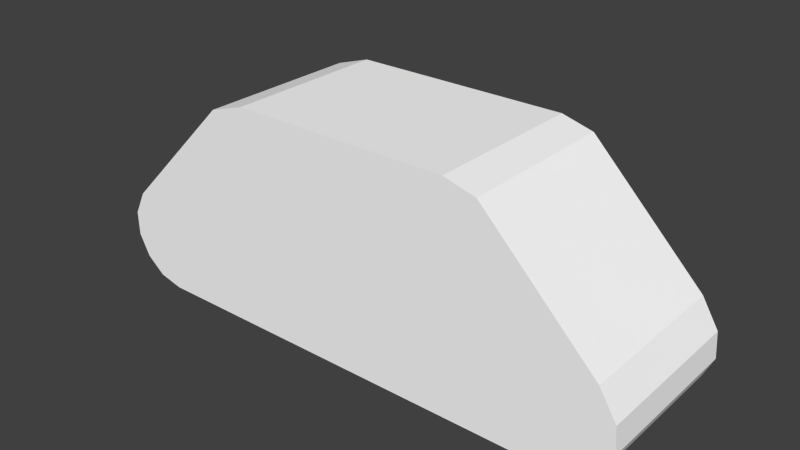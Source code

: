 # Source: roller3.blend  (saved by Blender 2.72.0; exported with 4.5.12 LTS)
import bpy
from mathutils import Matrix  # noqa: F401  (used for matrix-valued properties, if any)

bpy.ops.wm.read_factory_settings(use_empty=True)
scene = bpy.context.scene
scene.name = 'Scene'

# ---- collections
col_collection_1 = bpy.data.collections.new('Collection 1'); scene.collection.children.link(col_collection_1)

# ---- materials (node trees are filled in below, after node groups)
mat_colobotmesh_mat_1 = bpy.data.materials.new('ColobotMesh_mat_1')
mat_colobotmesh_mat_1.alpha_threshold = 0.0
mat_colobotmesh_mat_1.use_transparent_shadow = False
mat_colobotmesh_mat_1.diffuse_color = (1.0, 1.0, 1.0, 1.0)
mat_colobotmesh_mat_1.specular_color = (0.0, 0.0, 0.0)
mat_colobotmesh_mat_1.roughness = 0.5
mat_colobotmesh_mat_2 = bpy.data.materials.new('ColobotMesh_mat_2')
mat_colobotmesh_mat_2.alpha_threshold = 0.0
mat_colobotmesh_mat_2.use_transparent_shadow = False
mat_colobotmesh_mat_2.diffuse_color = (1.0, 1.0, 1.0, 1.0)
mat_colobotmesh_mat_2.specular_color = (0.0, 0.0, 0.0)
mat_colobotmesh_mat_2.roughness = 0.5

# ---- material node trees

# ---- world
world_world = bpy.data.worlds.new('World'); scene.world = world_world
world_world.color = (0.05088, 0.05088, 0.05088)
world_world.use_sun_shadow = False
world_world.sun_shadow_jitter_overblur = 0.0
world_world.cycles.sampling_method = 'MANUAL'
world_world.cycles.sample_map_resolution = 256

# ---- meshes
me_colobotmesh = bpy.data.meshes.new('ColobotMesh_')
me_colobotmesh.from_pydata([(4.463, -1.9, 3.0), (4.815, -1.63, 3.0), (4.815, -1.63, 0.0), (4.966, -0.7572, 3.0), (5.0, -1.234, 3.0), (5.0, -1.234, 0.0), (4.657, -0.2462, 3.0), (-2.0, 2.0, 3.0), (-4.768, -0.3395, 3.0), (4.966, -0.7572, 0.0), (-4.984, -1.229, 3.0), (-4.785, -1.619, 0.0), (-4.984, -1.229, 0.0), (-4.785, -1.619, 3.0), (2.582, 1.842, 3.0), (4.463, -1.9, 0.0), (-4.768, -0.3395, 0.0), (-4.993, -0.7838, 0.0), (-4.443, -1.895, 0.0), (2.582, 1.842, 0.0), (-2.0, 2.0, 0.0), (-4.443, -1.895, 3.0), (2.0, 2.0, 0.0), (4.657, -0.2462, 0.0), (-4.0, -2.0, 3.0), (-2.65, 1.795, 3.0), (-2.65, 1.795, 0.0), (-4.993, -0.7838, 3.0), (4.0, -2.0, 3.0), (4.0, -2.0, 0.0), (-4.0, -2.0, 0.0), (2.0, 2.0, 3.0)], [], [(2, 1, 0), (15, 2, 0), (5, 4, 1), (2, 5, 1), (9, 3, 4), (5, 9, 4), (23, 6, 3), (9, 23, 3), (19, 14, 6), (23, 19, 6), (22, 31, 14), (19, 22, 14), (20, 7, 31), (22, 20, 31), (26, 25, 7), (20, 26, 7), (16, 8, 25), (26, 16, 25), (17, 27, 8), (16, 17, 8), (12, 10, 27), (17, 12, 27), (11, 13, 10), (12, 11, 10), (18, 21, 13), (11, 18, 13), (30, 24, 21), (18, 30, 21), (29, 28, 24), (30, 29, 24), (15, 0, 28), (29, 15, 28), (14, 31, 6), (31, 7, 6), (6, 7, 3), (3, 7, 4), (4, 7, 1), (1, 7, 0), (0, 7, 28), (28, 7, 24), (7, 25, 24), (25, 8, 24), (8, 27, 24), (24, 27, 21), (21, 27, 13), (27, 10, 13), (22, 19, 23), (20, 22, 23), (20, 23, 9), (20, 9, 5), (20, 5, 2), (20, 2, 15), (20, 15, 29), (20, 29, 30), (26, 20, 30), (16, 26, 30), (17, 16, 30), (17, 30, 18), (17, 18, 11), (12, 17, 11)])
me_colobotmesh.polygons.foreach_set('material_index', [0, 0, 0, 0, 0, 0, 0, 0, 0, 0, 0, 0, 0, 0, 0, 0, 0, 0, 0, 0, 0, 0, 0, 0, 0, 0, 0, 0, 0, 0, 0, 0, 1, 1, 1, 1, 1, 1, 1, 1, 1, 1, 1, 1, 1, 1, 1, 1, 1, 1, 1, 1, 1, 1, 1, 1, 1, 1, 1, 1])
_uv = me_colobotmesh.uv_layers.new(name='UV_1')
_uv.uv.foreach_set('vector', [0.7793, 0.998, 0.7793, 0.877, 0.752, 0.877, 0.752, 0.998, 0.7793, 0.998, 0.752, 0.877, 0.7793, 0.998, 0.7793, 0.877, 0.752, 0.877, 0.752, 0.998, 0.7793, 0.998, 0.752, 0.877, 0.752, 0.998, 0.752, 0.877, 0.7793, 0.877, 0.7793, 0.998, 0.752, 0.998, 0.7793, 0.877, 0.752, 0.998, 0.752, 0.877, 0.7793, 0.877, 0.7793, 0.998, 0.752, 0.998, 0.7793, 0.877, 0.752, 0.998, 0.752, 0.877, 0.873, 0.877, 0.873, 0.998, 0.752, 0.998, 0.873, 0.877, 0.752, 0.998, 0.752, 0.877, 0.7793, 0.877, 0.7793, 0.998, 0.752, 0.998, 0.7793, 0.877, 0.752, 0.998, 0.752, 0.877, 0.873, 0.877, 0.873, 0.998, 0.752, 0.998, 0.873, 0.877, 0.752, 0.998, 0.752, 0.877, 0.7793, 0.877, 0.7793, 0.998, 0.752, 0.998, 0.7793, 0.877, 0.752, 0.998, 0.752, 0.877, 0.873, 0.877, 0.873, 0.998, 0.752, 0.998, 0.873, 0.877, 0.752, 0.998, 0.752, 0.877, 0.7793, 0.877, 0.7793, 0.998, 0.752, 0.998, 0.7793, 0.877, 0.7793, 0.998, 0.7793, 0.877, 0.752, 0.877, 0.752, 0.998, 0.7793, 0.998, 0.752, 0.877, 0.7793, 0.998, 0.7793, 0.877, 0.752, 0.877, 0.752, 0.998, 0.7793, 0.998, 0.752, 0.877, 0.7793, 0.998, 0.7793, 0.877, 0.752, 0.877, 0.752, 0.998, 0.7793, 0.998, 0.752, 0.877, 0.7793, 0.998, 0.7793, 0.877, 0.752, 0.877, 0.752, 0.998, 0.7793, 0.998, 0.752, 0.877, 0.998, 0.998, 0.998, 0.877, 0.752, 0.877, 0.752, 0.998, 0.998, 0.998, 0.752, 0.877, 0.7793, 0.998, 0.7793, 0.877, 0.752, 0.877, 0.752, 0.998, 0.7793, 0.998, 0.752, 0.877, 0.378, 0.9902, 0.3491, 0.998, 0.481, 0.8862, 0.3491, 0.998, 0.1505, 0.998, 0.481, 0.8862, 0.481, 0.8862, 0.1505, 0.998, 0.4963, 0.8607, 0.4963, 0.8607, 0.1505, 0.998, 0.498, 0.837, 0.498, 0.837, 0.1505, 0.998, 0.4888, 0.8173, 0.4888, 0.8173, 0.1505, 0.998, 0.4714, 0.8038, 0.4714, 0.8038, 0.1505, 0.998, 0.4484, 0.7988, 0.4484, 0.7988, 0.1505, 0.998, 0.05125, 0.7988, 0.1505, 0.998, 0.1183, 0.9878, 0.05125, 0.7988, 0.1183, 0.9878, 0.01313, 0.8815, 0.05125, 0.7988, 0.01313, 0.8815, 0.001953, 0.8594, 0.05125, 0.7988, 0.05125, 0.7988, 0.001953, 0.8594, 0.02928, 0.8041, 0.02928, 0.8041, 0.001953, 0.8594, 0.01226, 0.8178, 0.001953, 0.8594, 0.002407, 0.8372, 0.01226, 0.8178, 0.3491, 0.998, 0.378, 0.9902, 0.481, 0.8862, 0.1505, 0.998, 0.3491, 0.998, 0.481, 0.8862, 0.1505, 0.998, 0.481, 0.8862, 0.4963, 0.8607, 0.1505, 0.998, 0.4963, 0.8607, 0.498, 0.837, 0.1505, 0.998, 0.498, 0.837, 0.4888, 0.8173, 0.1505, 0.998, 0.4888, 0.8173, 0.4714, 0.8038, 0.1505, 0.998, 0.4714, 0.8038, 0.4484, 0.7988, 0.1505, 0.998, 0.4484, 0.7988, 0.05125, 0.7988, 0.1183, 0.9878, 0.1505, 0.998, 0.05125, 0.7988, 0.01313, 0.8815, 0.1183, 0.9878, 0.05125, 0.7988, 0.001953, 0.8594, 0.01313, 0.8815, 0.05125, 0.7988, 0.001953, 0.8594, 0.05125, 0.7988, 0.02928, 0.8041, 0.001953, 0.8594, 0.02928, 0.8041, 0.01226, 0.8178, 0.002407, 0.8372, 0.001953, 0.8594, 0.01226, 0.8178])
_uv.active_render = True
_uv = me_colobotmesh.uv_layers.new(name='UV_2')
_uv.uv.foreach_set('vector', [0.7686, 0.9858, 0.2314, 0.9858, 0.2686, 0.5142, 0.7314, 0.5142, 0.7686, 0.9858, 0.2686, 0.5142, 0.7598, 0.9791, 0.2402, 0.9791, 0.2598, 0.5209, 0.7402, 0.5209, 0.7598, 0.9791, 0.2598, 0.5209, 0.7482, 0.4749, 0.2518, 0.4749, 0.2482, 0.02506, 0.7518, 0.02506, 0.7482, 0.4749, 0.2482, 0.02506, 0.7337, 0.4733, 0.2663, 0.4733, 0.2337, 0.02671, 0.7663, 0.02671, 0.7337, 0.4733, 0.2337, 0.02671, 0.6537, 0.4172, 0.3463, 0.4172, 0.1537, 0.08276, 0.8463, 0.08276, 0.6537, 0.4172, 0.1537, 0.08276, 0.7195, 0.4918, 0.2805, 0.4918, 0.2195, 0.008198, 0.7805, 0.008198, 0.7195, 0.4918, 0.2195, 0.008198, 0.6024, 0.5, 0.3976, 0.5, 0.1024, 1.0, 0.8976, 1.0, 0.6024, 0.5, 0.1024, 1.0, 0.7161, 0.5106, 0.2839, 0.5106, 0.2161, 0.9894, 0.7839, 0.9894, 0.7161, 0.5106, 0.2161, 0.9894, 0.6521, 0.5838, 0.3479, 0.5838, 0.1521, 0.9162, 0.8479, 0.9162, 0.6521, 0.5838, 0.1521, 0.9162, 0.7381, 0.5233, 0.2619, 0.5233, 0.2381, 0.9767, 0.7619, 0.9767, 0.7381, 0.5233, 0.2381, 0.9767, 0.7505, 0.02347, 0.2495, 0.02347, 0.2505, 0.4765, 0.7495, 0.4765, 0.7505, 0.02347, 0.2505, 0.4765, 0.7605, 0.0205, 0.2395, 0.0205, 0.2605, 0.4795, 0.7395, 0.4795, 0.7605, 0.0205, 0.2605, 0.4795, 0.7681, 0.01451, 0.2319, 0.01451, 0.2681, 0.4855, 0.7319, 0.4855, 0.7681, 0.01451, 0.2681, 0.4855, 0.7733, 0.005512, 0.2267, 0.005512, 0.2733, 0.4945, 0.7267, 0.4945, 0.7733, 0.005512, 0.2733, 0.4945, 0.9429, 1.0, 0.0571, 1.0, 0.4429, 0.5, 0.5571, 0.5, 0.9429, 1.0, 0.4429, 0.5, 0.7744, 0.9948, 0.2256, 0.9948, 0.2744, 0.5052, 0.7256, 0.5052, 0.7744, 0.9948, 0.2744, 0.5052, 0.9209, 0.8298, 0.8971, 0.8259, 0.9903, 0.89, 0.8971, 0.8259, 0.6969, 0.1667, 0.9903, 0.89, 0.9903, 0.89, 0.6969, 0.1667, 0.9988, 0.9024, 0.9988, 0.9024, 0.6969, 0.1667, 0.9997, 0.9158, 0.9997, 0.9158, 0.6969, 0.1667, 0.9947, 0.929, 0.9947, 0.929, 0.6969, 0.1667, 0.9848, 0.9406, 0.9848, 0.9406, 0.6969, 0.1667, 0.9708, 0.949, 0.9708, 0.949, 0.6969, 0.1667, 0.602, 0.02785, 0.6969, 0.1667, 0.6641, 0.1587, 0.602, 0.02785, 0.6641, 0.1587, 0.5711, 0.08754, 0.602, 0.02785, 0.5711, 0.08754, 0.5627, 0.07519, 0.602, 0.02785, 0.602, 0.02785, 0.5627, 0.07519, 0.5838, 0.03558, 0.5838, 0.03558, 0.5627, 0.07519, 0.5704, 0.04735, 0.5627, 0.07519, 0.563, 0.06117, 0.5704, 0.04735, 0.9994, 0.867, 0.9724, 0.8665, 0.9054, 0.9235, 0.6466, 0.09861, 0.9994, 0.867, 0.9054, 0.9235, 0.6466, 0.09861, 0.9054, 0.9235, 0.8985, 0.9353, 0.6466, 0.09861, 0.8985, 0.9353, 0.8978, 0.9499, 0.6466, 0.09861, 0.8978, 0.9499, 0.9019, 0.9658, 0.6466, 0.09861, 0.9019, 0.9658, 0.9101, 0.9813, 0.6466, 0.09861, 0.9101, 0.9813, 0.9223, 0.9947, 0.6466, 0.09861, 0.9223, 0.9947, 0.4994, 0.04418, 0.5891, 0.09353, 0.6466, 0.09861, 0.4994, 0.04418, 0.4636, 0.03084, 0.5891, 0.09353, 0.4994, 0.04418, 0.4547, 0.01987, 0.4636, 0.03084, 0.4994, 0.04418, 0.4547, 0.01987, 0.4994, 0.04418, 0.4777, 0.02989, 0.4547, 0.01987, 0.4777, 0.02989, 0.4629, 0.01296, 0.455, 0.004382, 0.4547, 0.01987, 0.4629, 0.01296])
me_colobotmesh.materials.append(mat_colobotmesh_mat_1)
me_colobotmesh.materials.append(mat_colobotmesh_mat_2)
me_colobotmesh.use_remesh_preserve_volume = False
me_colobotmesh.use_remesh_preserve_attributes = False
me_colobotmesh.use_mirror_vertex_groups = False
me_colobotmesh.update()

# ---- objects
ob_colobotmesh_1 = bpy.data.objects.new('ColobotMesh_1', me_colobotmesh)

# ---- transforms, parenting, visibility, modifiers, constraints
ob_colobotmesh_1.location = (0.0, 0.0, 0.0)
ob_colobotmesh_1.rotation_euler = (1.571, 0.0, 0.0)
ob_colobotmesh_1.lineart.crease_threshold = 0.0

# ---- collection membership
col_collection_1.objects.link(ob_colobotmesh_1)

# ---- scene / render settings (as saved in the file)
scene.frame_start = 1; scene.frame_end = 250; scene.frame_set(1)
scene.render.engine = 'BLENDER_EEVEE_NEXT'
scene.render.resolution_percentage = 50
scene.render.dither_intensity = 0.0
scene.cycles.use_denoising = False
scene.cycles.samples = 10
scene.cycles.sampling_pattern = 'TABULATED_SOBOL'
scene.cycles.light_sampling_threshold = 0.0
scene.cycles.use_adaptive_sampling = False
scene.cycles.use_light_tree = False
scene.cycles.blur_glossy = 0.0
scene.cycles.pixel_filter_type = 'GAUSSIAN'
scene.cycles.sample_clamp_indirect = 0.0
scene.view_settings.view_transform = 'Standard'
bpy.context.view_layer.update()

# ---- added for rendering (the .blend has no active camera and no usable light): camera, sun
cam_auto = bpy.data.cameras.new('AutoCamera')
cam_auto.lens = 50.0
cam_auto.sensor_width = 36.0
cam_auto.clip_end = 1000.0
ob_auto_camera = bpy.data.objects.new('AutoCamera', cam_auto)
scene.collection.objects.link(ob_auto_camera)
ob_auto_camera.location = (10.342, -13.9063, 8.27084)
ob_auto_camera.rotation_euler = (1.09748, -7.21219e-08, 0.694738)
scene.camera = ob_auto_camera
light_auto_sun = bpy.data.lights.new('AutoSun', 'SUN')
light_auto_sun.energy = 3.0
light_auto_sun.angle = 0.0523599
ob_auto_sun = bpy.data.objects.new('AutoSun', light_auto_sun)
scene.collection.objects.link(ob_auto_sun)
ob_auto_sun.rotation_euler = (0.872665, 0.174533, 0.523599)
bpy.context.view_layer.update()
